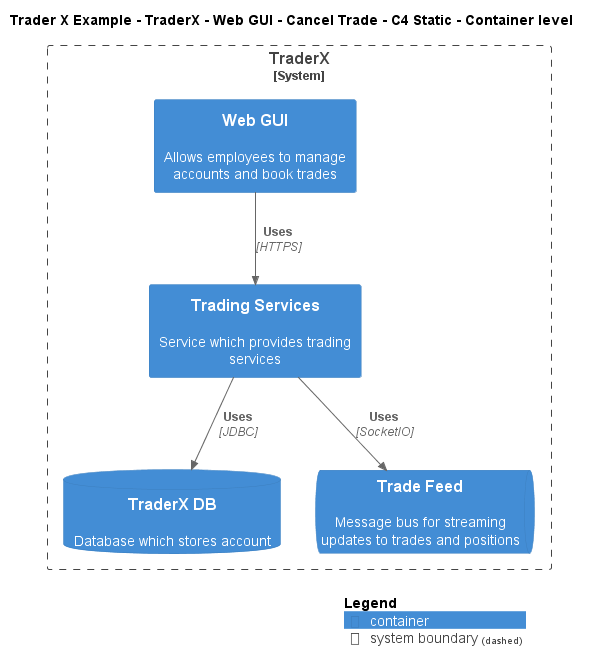

The diagram above was rendered by PlantUML. Its source (embedded in the PNG):
@startuml
!include ..\..\..\..\..\..\..\.c4s\C4_Container.puml

AddElementTag("c4interflow:lifecycle:new", $bgColor=green, $fontColor=#ffffff, $borderColor=green, $shadowing="False")
AddElementTag("c4interflow:lifecycle:changed", $bgColor=orange, $fontColor=#ffffff, $borderColor=orange, $shadowing="False")
AddElementTag("c4interflow:lifecycle:removed", $bgColor=red, $fontColor=#ffffff, $borderColor=red, $shadowing="False")

AddRelTag("c4interflow:lifecycle:new", $textColor=green, $lineColor=green)
AddRelTag("c4interflow:lifecycle:changed", $textColor=orange, $lineColor=orange)
AddRelTag("c4interflow:lifecycle:removed", $textColor=red, $lineColor=red)

SHOW_PERSON_PORTRAIT()
LAYOUT_TOP_DOWN()

skinparam linetype polyline

title Trader X Example - TraderX - Web GUI - Cancel Trade - C4 Static - Container level


System_Boundary(TraderXExample.SoftwareSystems.TraderX, "TraderX") {
    Container(TraderXExample.SoftwareSystems.TraderX.Containers.WebGUI, "Web GUI", "", "Allows employees to manage accounts and book trades")
    Container(TraderXExample.SoftwareSystems.TraderX.Containers.TradingServices, "Trading Services", "", "Service which provides trading services")
    ContainerDb(TraderXExample.SoftwareSystems.TraderX.Containers.TraderXDB, "TraderX DB", "", "Database which stores account")
    ContainerQueue(TraderXExample.SoftwareSystems.TraderX.Containers.TradeFeed, "Trade Feed", "", "Message bus for streaming updates to trades and positions")
}

Rel(TraderXExample.SoftwareSystems.TraderX.Containers.WebGUI, TraderXExample.SoftwareSystems.TraderX.Containers.TradingServices, "Uses", "HTTPS", $tags="protocol:https")
Rel(TraderXExample.SoftwareSystems.TraderX.Containers.TradingServices, TraderXExample.SoftwareSystems.TraderX.Containers.TraderXDB, "Uses", "JDBC", $tags="protocol:jdbc")
Rel(TraderXExample.SoftwareSystems.TraderX.Containers.TradingServices, TraderXExample.SoftwareSystems.TraderX.Containers.TradeFeed, "Uses", "SocketIO", $tags="protocol:socketio")


SHOW_LEGEND()
@enduml